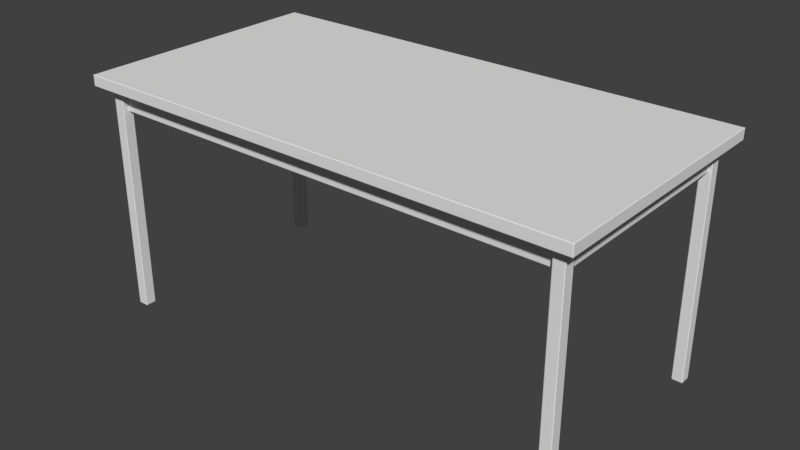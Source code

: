 # Source: WhiteTable.blend  (saved by Blender 2.91.10; exported with 4.5.12 LTS)
import bpy
from mathutils import Matrix  # noqa: F401  (used for matrix-valued properties, if any)

bpy.ops.wm.read_factory_settings(use_empty=True)
scene = bpy.context.scene
scene.name = 'Scene'

# ---- collections
col_collection_1 = bpy.data.collections.new('Collection 1'); scene.collection.children.link(col_collection_1)

# ---- materials (node trees are filled in below, after node groups)
mat_whitetabletop = bpy.data.materials.new('WhiteTableTop')
mat_whitetabletop.alpha_threshold = 0.0
mat_whitetabletop.use_transparent_shadow = False
mat_whitetabletop.roughness = 0.5
mat_whitetabletop.line_color = (0.0, 0.0, 0.0, 1.0)
mat_whitetablelegs = bpy.data.materials.new('WhiteTableLegs')
mat_whitetablelegs.alpha_threshold = 0.0
mat_whitetablelegs.use_transparent_shadow = False
mat_whitetablelegs.roughness = 0.5
mat_whitetableunder = bpy.data.materials.new('WhiteTableUnder')
mat_whitetableunder.alpha_threshold = 0.0
mat_whitetableunder.use_transparent_shadow = False
mat_whitetableunder.roughness = 0.5

# ---- material node trees

# ---- world
world_world = bpy.data.worlds.new('World'); scene.world = world_world
world_world.color = (0.05088, 0.05088, 0.05088)
world_world.use_sun_shadow = False
world_world.sun_shadow_jitter_overblur = 0.0
world_world.cycles.sampling_method = 'MANUAL'
world_world.cycles.sample_map_resolution = 256

# ---- meshes
me_cube = bpy.data.meshes.new('Cube')
me_cube.from_pydata([(1.473, 0.7493, 0.7048), (1.473, -0.7493, 0.7048), (-1.473, -0.7493, 0.7048), (-1.473, 0.7493, 0.7048), (1.473, 0.7493, 0.7684), (1.473, -0.7493, 0.7684), (-1.473, -0.7493, 0.7684), (-1.473, 0.7493, 0.7684), (-1.408, -0.6783, -0.6297), (-1.408, -0.6783, 0.7276), (-1.408, -0.6148, -0.6297), (-1.408, -0.6148, 0.7276), (-1.345, -0.6783, -0.6297), (-1.345, -0.6783, 0.7276), (-1.345, -0.6148, -0.6297), (-1.345, -0.6148, 0.7276), (-1.408, 0.6001, -0.6297), (-1.408, 0.6001, 0.7276), (-1.408, 0.6636, -0.6297), (-1.408, 0.6636, 0.7276), (-1.345, 0.6001, -0.6297), (-1.345, 0.6001, 0.7276), (-1.345, 0.6636, -0.6297), (-1.345, 0.6636, 0.7276), (1.34, -0.6783, -0.6297), (1.34, -0.6783, 0.7276), (1.34, -0.6148, -0.6297), (1.34, -0.6148, 0.7276), (1.403, -0.6783, -0.6297), (1.403, -0.6783, 0.7276), (1.403, -0.6148, -0.6297), (1.403, -0.6148, 0.7276), (1.34, 0.6001, -0.6297), (1.34, 0.6001, 0.7276), (1.34, 0.6636, -0.6297), (1.34, 0.6636, 0.7276), (1.403, 0.6001, -0.6297), (1.403, 0.6001, 0.7276), (1.403, 0.6636, -0.6297), (1.403, 0.6636, 0.7276), (-1.383, -0.6418, 0.5632), (-1.383, -0.6418, 0.7156), (-1.383, 0.6418, 0.5632), (-1.383, 0.6418, 0.7156), (1.383, -0.6418, 0.5632), (1.383, -0.6418, 0.7156), (1.383, 0.6418, 0.5632), (1.383, 0.6418, 0.7156), (-1.334, 0.5874, 0.5637), (-1.334, -0.5874, 0.5637), (1.334, 0.5874, 0.5637), (1.334, -0.5874, 0.5637), (-1.334, 0.5874, 0.716), (-1.334, -0.5874, 0.716), (1.334, 0.5874, 0.716), (1.334, -0.5874, 0.716)], [], [(0, 1, 2, 3), (4, 7, 6, 5), (0, 4, 5, 1), (1, 5, 6, 2), (2, 6, 7, 3), (4, 0, 3, 7), (9, 11, 10, 8), (11, 15, 14, 10), (15, 13, 12, 14), (13, 9, 8, 12), (8, 10, 14, 12), (17, 19, 18, 16), (19, 23, 22, 18), (23, 21, 20, 22), (21, 17, 16, 20), (16, 18, 22, 20), (25, 27, 26, 24), (27, 31, 30, 26), (31, 29, 28, 30), (29, 25, 24, 28), (24, 26, 30, 28), (33, 35, 34, 32), (35, 39, 38, 34), (39, 37, 36, 38), (37, 33, 32, 36), (32, 34, 38, 36), (41, 43, 42, 40), (43, 47, 46, 42), (47, 45, 44, 46), (45, 41, 40, 44), (44, 40, 49, 51), (51, 49, 53, 55), (46, 44, 51, 50), (42, 46, 50, 48), (40, 42, 48, 49), (50, 51, 55, 54), (48, 50, 54, 52), (49, 48, 52, 53)])
me_cube.polygons.foreach_set('use_smooth', [True] * 38)
me_cube.polygons.foreach_set('material_index', [0, 0, 0, 0, 0, 0, 1, 1, 1, 1, 1, 1, 1, 1, 1, 1, 1, 1, 1, 1, 1, 1, 1, 1, 1, 1, 2, 2, 2, 2, 2, 2, 2, 2, 2, 2, 2, 2])
_uv = me_cube.uv_layers.new(name='UVMap')
_uv.uv.foreach_set('vector', [0.9427, 0.5205, 0.9427, 0.9999, 0.0001387, 0.9999, 0.000139, 0.5205, 0.963, 0.4999, 0.02045, 0.4999, 0.02045, 0.02046, 0.963, 0.02046, 0.9833, 0.4999, 0.963, 0.4999, 0.963, 0.02046, 0.9833, 0.02046, 0.963, 0.0001436, 0.963, 0.02046, 0.02045, 0.02046, 0.02045, 0.0001387, 0.000139, 0.02046, 0.02045, 0.02046, 0.02045, 0.4999, 0.0001387, 0.4999, 0.963, 0.4999, 0.963, 0.5202, 0.02045, 0.5202, 0.02045, 0.4999, 0.5625, 0.9997, 0.5157, 0.9997, 0.5157, 0.0001917, 0.5625, 0.0001917, 0.5157, 0.9997, 0.4689, 0.9997, 0.4689, 0.0001917, 0.5157, 0.0001917, 0.4689, 0.9997, 0.4222, 0.9997, 0.4222, 0.0001917, 0.4689, 0.0001917, 0.4222, 0.9997, 0.3754, 0.9997, 0.3754, 0.0001917, 0.4222, 0.0001917, 0.7503, 0.04734, 0.797, 0.04734, 0.797, 0.0941, 0.7503, 0.0941, 0.2347, 0.9997, 0.188, 0.9997, 0.188, 0.0001917, 0.2347, 0.0001917, 0.375, 0.9997, 0.3283, 0.9997, 0.3283, 0.0001917, 0.375, 0.0001917, 0.3283, 0.9997, 0.2815, 0.9997, 0.2815, 0.0001917, 0.3283, 0.0001917, 0.2815, 0.9997, 0.2347, 0.9997, 0.2347, 0.0001917, 0.2815, 0.0001917, 0.7503, 0.0001917, 0.797, 0.0001917, 0.797, 0.04695, 0.7503, 0.04695, 0.7031, 0.9997, 0.6564, 0.9997, 0.6564, 0.0001917, 0.7031, 0.0001917, 0.6564, 0.9997, 0.6096, 0.9997, 0.6096, 0.0001917, 0.6564, 0.0001917, 0.6096, 0.9997, 0.5628, 0.9997, 0.5628, 0.0001917, 0.6096, 0.0001917, 0.7499, 0.9997, 0.7031, 0.9997, 0.7031, 0.0001917, 0.7499, 0.0001917, 0.7503, 0.1416, 0.797, 0.1416, 0.797, 0.1884, 0.7503, 0.1884, 0.09372, 0.9998, 0.04695, 0.9998, 0.0473, 0.0002079, 0.09406, 0.000224, 0.04695, 0.9998, 0.0001917, 0.9997, 0.0005364, 0.0001917, 0.0473, 0.0002079, 0.1872, 0.9998, 0.1405, 0.9998, 0.1408, 0.0002401, 0.1876, 0.0002562, 0.1405, 0.9998, 0.09372, 0.9998, 0.09406, 0.000224, 0.1408, 0.0002401, 0.7503, 0.09448, 0.797, 0.09448, 0.797, 0.1412, 0.7503, 0.1412, -0.001148, 0.452, 7.056e-05, 0.05124, 0.04765, 0.0486, 0.04643, 0.4493, 0.04802, 7.056e-05, 0.9291, 0.006778, 0.9287, 0.05531, 0.04765, 0.0486, 0.9755, 0.05241, 0.9765, 0.4464, 0.9297, 0.4493, 0.9287, 0.05531, 0.9297, 0.498, 0.04643, 0.498, 0.04643, 0.4493, 0.9297, 0.4493, 0.9297, 0.4493, 0.04643, 0.4493, 0.06007, 0.4342, 0.9177, 0.4346, 0.9177, 0.4346, 0.06007, 0.4342, 0.11, 0.3836, 0.8779, 0.3844, 0.9287, 0.05531, 0.9297, 0.4493, 0.9177, 0.4346, 0.9153, 0.07026, 0.04765, 0.0486, 0.9287, 0.05531, 0.9153, 0.07026, 0.062, 0.06486, 0.04643, 0.4493, 0.04765, 0.0486, 0.062, 0.06486, 0.06007, 0.4342, 0.9153, 0.07026, 0.9177, 0.4346, 0.8797, 0.384, 0.8811, 0.1206, 0.062, 0.06486, 0.9153, 0.07026, 0.88, 0.1203, 0.111, 0.1122, 0.06007, 0.4342, 0.062, 0.06486, 0.1097, 0.1126, 0.1095, 0.3828])
me_cube.materials.append(mat_whitetabletop)
me_cube.materials.append(mat_whitetablelegs)
me_cube.materials.append(mat_whitetableunder)
me_cube.use_remesh_preserve_volume = False
me_cube.use_remesh_preserve_attributes = False
me_cube.use_mirror_vertex_groups = False
me_cube.update()

# ---- objects
ob_cube = bpy.data.objects.new('Cube', me_cube)

# ---- transforms, parenting, visibility, modifiers, constraints
ob_cube.location = (0.0, 0.0, 0.0)
ob_cube.lock_rotations_4d = False
ob_cube.empty_display_type = 'ARROWS'
ob_cube.lineart.crease_threshold = 0.0
_m = ob_cube.modifiers.new('Bevel', 'BEVEL')
_m.width = 0.005
_m.width_pct = 0.005
_m.segments = 2
_m.limit_method = 'NONE'
_m.profile = 1.0
_m.spread = 0.0

# ---- collection membership
col_collection_1.objects.link(ob_cube)

# ---- scene / render settings (as saved in the file)
scene.frame_start = 1; scene.frame_end = 250; scene.frame_set(1)
scene.render.engine = 'BLENDER_EEVEE_NEXT'
scene.render.resolution_percentage = 50
scene.render.dither_intensity = 0.0
scene.cycles.use_denoising = False
scene.cycles.samples = 10
scene.cycles.sampling_pattern = 'TABULATED_SOBOL'
scene.cycles.light_sampling_threshold = 0.0
scene.cycles.use_adaptive_sampling = False
scene.cycles.use_light_tree = False
scene.cycles.blur_glossy = 0.0
scene.cycles.pixel_filter_type = 'GAUSSIAN'
scene.cycles.sample_clamp_indirect = 0.0
scene.view_settings.view_transform = 'Standard'
bpy.context.view_layer.update()

# ---- added for rendering (the .blend has no active camera and no usable light): camera, sun
cam_auto = bpy.data.cameras.new('AutoCamera')
cam_auto.lens = 50.0
cam_auto.sensor_width = 36.0
cam_auto.clip_end = 1000.0
ob_auto_camera = bpy.data.objects.new('AutoCamera', cam_auto)
scene.collection.objects.link(ob_auto_camera)
ob_auto_camera.location = (3.32071, -3.98486, 2.72591)
ob_auto_camera.rotation_euler = (1.09748, -7.21219e-08, 0.694738)
scene.camera = ob_auto_camera
light_auto_sun = bpy.data.lights.new('AutoSun', 'SUN')
light_auto_sun.energy = 3.0
light_auto_sun.angle = 0.0523599
ob_auto_sun = bpy.data.objects.new('AutoSun', light_auto_sun)
scene.collection.objects.link(ob_auto_sun)
ob_auto_sun.rotation_euler = (0.872665, 0.174533, 0.523599)
bpy.context.view_layer.update()
